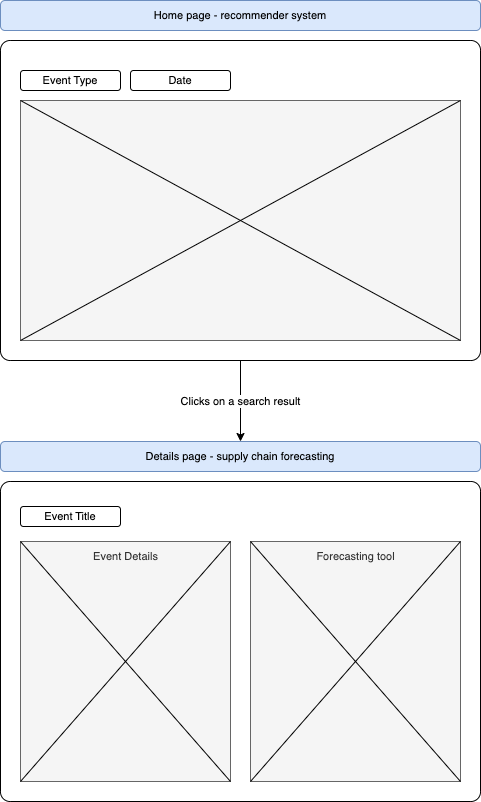

The diagram above was exported from draw.io. Its source (the exported page's mxGraphModel, read from the mxfile embedded in the PNG):
<mxGraphModel dx="1181" dy="659" grid="1" gridSize="10" guides="1" tooltips="1" connect="1" arrows="1" fold="1" page="1" pageScale="1" pageWidth="827" pageHeight="1169" math="0" shadow="0">
  <root>
    <mxCell id="0" />
    <mxCell id="1" parent="0" />
    <mxCell id="AxDV1PzkktaPMHMWqoBa-1" value="" style="rounded=1;whiteSpace=wrap;html=1;rotation=0;sketch=0;glass=0;shadow=0;arcSize=3;" parent="1" vertex="1">
      <mxGeometry x="40" y="80" width="480" height="320" as="geometry" />
    </mxCell>
    <mxCell id="AxDV1PzkktaPMHMWqoBa-2" value="&lt;font style=&quot;font-size: 11px;&quot;&gt;Event Type&lt;/font&gt;" style="rounded=1;whiteSpace=wrap;html=1;shadow=0;glass=0;sketch=0;" parent="1" vertex="1">
      <mxGeometry x="60" y="110" width="100" height="20" as="geometry" />
    </mxCell>
    <mxCell id="AxDV1PzkktaPMHMWqoBa-3" value="&lt;font style=&quot;font-size: 11px;&quot;&gt;Date&lt;/font&gt;" style="rounded=1;whiteSpace=wrap;html=1;shadow=0;glass=0;sketch=0;" parent="1" vertex="1">
      <mxGeometry x="170" y="110" width="100" height="20" as="geometry" />
    </mxCell>
    <mxCell id="AxDV1PzkktaPMHMWqoBa-7" value="" style="rounded=0;whiteSpace=wrap;html=1;shadow=0;glass=0;sketch=0;fontSize=11;arcSize=3;fillColor=#f5f5f5;fontColor=#333333;strokeColor=#666666;" parent="1" vertex="1">
      <mxGeometry x="60" y="140" width="440" height="240" as="geometry" />
    </mxCell>
    <mxCell id="AxDV1PzkktaPMHMWqoBa-8" value="" style="endArrow=none;html=1;rounded=0;fontSize=11;exitX=0;exitY=1;exitDx=0;exitDy=0;entryX=1;entryY=0;entryDx=0;entryDy=0;" parent="1" source="AxDV1PzkktaPMHMWqoBa-7" target="AxDV1PzkktaPMHMWqoBa-7" edge="1">
      <mxGeometry width="50" height="50" relative="1" as="geometry">
        <mxPoint x="250" y="235" as="sourcePoint" />
        <mxPoint x="340" y="285" as="targetPoint" />
      </mxGeometry>
    </mxCell>
    <mxCell id="AxDV1PzkktaPMHMWqoBa-9" value="" style="endArrow=none;html=1;rounded=0;fontSize=11;exitX=0;exitY=0;exitDx=0;exitDy=0;entryX=1;entryY=1;entryDx=0;entryDy=0;" parent="1" source="AxDV1PzkktaPMHMWqoBa-7" target="AxDV1PzkktaPMHMWqoBa-7" edge="1">
      <mxGeometry width="50" height="50" relative="1" as="geometry">
        <mxPoint x="180" y="250" as="sourcePoint" />
        <mxPoint x="230" y="200" as="targetPoint" />
      </mxGeometry>
    </mxCell>
    <mxCell id="AxDV1PzkktaPMHMWqoBa-10" value="Clicks on a search result" style="endArrow=classic;html=1;rounded=0;fontSize=11;exitX=0.5;exitY=1;exitDx=0;exitDy=0;entryX=0.5;entryY=0;entryDx=0;entryDy=0;" parent="1" source="AxDV1PzkktaPMHMWqoBa-1" target="AxDV1PzkktaPMHMWqoBa-15" edge="1">
      <mxGeometry relative="1" as="geometry">
        <mxPoint x="530" y="239.5" as="sourcePoint" />
        <mxPoint x="280" y="520" as="targetPoint" />
      </mxGeometry>
    </mxCell>
    <mxCell id="AxDV1PzkktaPMHMWqoBa-12" value="Home page - recommender system" style="rounded=1;whiteSpace=wrap;html=1;shadow=0;glass=0;sketch=0;fontSize=11;fillColor=#dae8fc;strokeColor=#6c8ebf;" parent="1" vertex="1">
      <mxGeometry x="40" y="40" width="480" height="30" as="geometry" />
    </mxCell>
    <mxCell id="AxDV1PzkktaPMHMWqoBa-14" value="" style="rounded=1;whiteSpace=wrap;html=1;rotation=0;sketch=0;glass=0;shadow=0;arcSize=3;" parent="1" vertex="1">
      <mxGeometry x="40" y="521" width="480" height="320" as="geometry" />
    </mxCell>
    <mxCell id="AxDV1PzkktaPMHMWqoBa-15" value="Details page - supply chain forecasting" style="rounded=1;whiteSpace=wrap;html=1;shadow=0;glass=0;sketch=0;fontSize=11;fillColor=#dae8fc;strokeColor=#6c8ebf;" parent="1" vertex="1">
      <mxGeometry x="40" y="481" width="480" height="30" as="geometry" />
    </mxCell>
    <mxCell id="AxDV1PzkktaPMHMWqoBa-16" value="&lt;font style=&quot;font-size: 11px;&quot;&gt;Event Title&lt;/font&gt;" style="rounded=1;whiteSpace=wrap;html=1;shadow=0;glass=0;sketch=0;" parent="1" vertex="1">
      <mxGeometry x="60" y="546" width="100" height="20" as="geometry" />
    </mxCell>
    <mxCell id="AxDV1PzkktaPMHMWqoBa-17" value="" style="rounded=0;whiteSpace=wrap;html=1;shadow=0;glass=0;sketch=0;fontSize=11;arcSize=3;fillColor=#f5f5f5;fontColor=#333333;strokeColor=#666666;" parent="1" vertex="1">
      <mxGeometry x="60" y="581" width="210" height="240" as="geometry" />
    </mxCell>
    <mxCell id="AxDV1PzkktaPMHMWqoBa-18" value="" style="rounded=0;whiteSpace=wrap;html=1;shadow=0;glass=0;sketch=0;fontSize=11;arcSize=3;fillColor=#f5f5f5;fontColor=#333333;strokeColor=#666666;" parent="1" vertex="1">
      <mxGeometry x="290" y="581" width="210" height="240" as="geometry" />
    </mxCell>
    <mxCell id="AxDV1PzkktaPMHMWqoBa-19" value="" style="endArrow=none;html=1;rounded=0;fontSize=11;exitX=0;exitY=1;exitDx=0;exitDy=0;entryX=1;entryY=0;entryDx=0;entryDy=0;" parent="1" source="AxDV1PzkktaPMHMWqoBa-18" target="AxDV1PzkktaPMHMWqoBa-18" edge="1">
      <mxGeometry width="50" height="50" relative="1" as="geometry">
        <mxPoint x="390" y="521" as="sourcePoint" />
        <mxPoint x="440" y="471" as="targetPoint" />
      </mxGeometry>
    </mxCell>
    <mxCell id="AxDV1PzkktaPMHMWqoBa-20" value="&lt;span style=&quot;color: rgb(51, 51, 51);&quot;&gt;Forecasting tool&lt;/span&gt;" style="text;html=1;resizable=0;autosize=1;align=center;verticalAlign=middle;points=[];fillColor=none;strokeColor=none;rounded=0;shadow=0;glass=0;sketch=0;fontSize=11;" parent="1" vertex="1">
      <mxGeometry x="345" y="581" width="100" height="30" as="geometry" />
    </mxCell>
    <mxCell id="AxDV1PzkktaPMHMWqoBa-21" value="" style="endArrow=none;html=1;rounded=0;fontSize=11;exitX=0;exitY=0;exitDx=0;exitDy=0;entryX=1;entryY=1;entryDx=0;entryDy=0;" parent="1" source="AxDV1PzkktaPMHMWqoBa-18" target="AxDV1PzkktaPMHMWqoBa-18" edge="1">
      <mxGeometry width="50" height="50" relative="1" as="geometry">
        <mxPoint x="300" y="831" as="sourcePoint" />
        <mxPoint x="510" y="591" as="targetPoint" />
      </mxGeometry>
    </mxCell>
    <mxCell id="AxDV1PzkktaPMHMWqoBa-22" value="" style="endArrow=none;html=1;rounded=0;fontSize=11;exitX=0;exitY=0;exitDx=0;exitDy=0;entryX=1;entryY=1;entryDx=0;entryDy=0;" parent="1" source="AxDV1PzkktaPMHMWqoBa-17" target="AxDV1PzkktaPMHMWqoBa-17" edge="1">
      <mxGeometry width="50" height="50" relative="1" as="geometry">
        <mxPoint x="390" y="521" as="sourcePoint" />
        <mxPoint x="440" y="471" as="targetPoint" />
      </mxGeometry>
    </mxCell>
    <mxCell id="AxDV1PzkktaPMHMWqoBa-23" value="" style="endArrow=none;html=1;rounded=0;fontSize=11;exitX=0;exitY=1;exitDx=0;exitDy=0;entryX=1;entryY=0;entryDx=0;entryDy=0;" parent="1" source="AxDV1PzkktaPMHMWqoBa-17" target="AxDV1PzkktaPMHMWqoBa-17" edge="1">
      <mxGeometry width="50" height="50" relative="1" as="geometry">
        <mxPoint x="390" y="521" as="sourcePoint" />
        <mxPoint x="440" y="471" as="targetPoint" />
      </mxGeometry>
    </mxCell>
    <mxCell id="AxDV1PzkktaPMHMWqoBa-24" value="&lt;span style=&quot;color: rgb(51, 51, 51);&quot;&gt;Event Details&lt;/span&gt;" style="text;html=1;resizable=0;autosize=1;align=center;verticalAlign=middle;points=[];fillColor=none;strokeColor=none;rounded=0;shadow=0;glass=0;sketch=0;fontSize=11;" parent="1" vertex="1">
      <mxGeometry x="120" y="581" width="90" height="30" as="geometry" />
    </mxCell>
  </root>
</mxGraphModel>